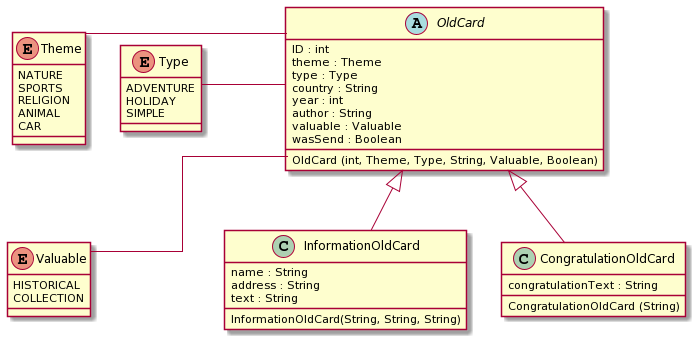

The diagram above was rendered by PlantUML. Its source (embedded in the PNG):
@startuml
abstract class OldCard {
  ID : int
  theme : Theme
  type : Type
  country : String
  year : int
  author : String
  valuable : Valuable
  wasSend : Boolean
  OldCard (int, Theme, Type, String, Valuable, Boolean)

}

class InformationOldCard extends OldCard {
   name : String
   address : String
   text : String
   InformationOldCard(String, String, String)
}

class CongratulationOldCard extends OldCard {
   congratulationText : String
   CongratulationOldCard (String)
}

enum Theme {
NATURE
SPORTS
RELIGION
ANIMAL
CAR
}

enum Type {
ADVENTURE
HOLIDAY
SIMPLE
}

enum Valuable {
HISTORICAL
COLLECTION
}
@enduml